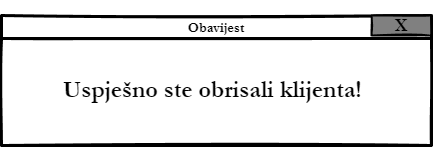

The diagram above was exported from draw.io. Its source (the exported page's mxGraphModel, read from the mxfile embedded in the PNG):
<mxGraphModel dx="576" dy="598" grid="1" gridSize="10" guides="1" tooltips="1" connect="1" arrows="1" fold="1" page="1" pageScale="1" pageWidth="827" pageHeight="1169" math="0" shadow="0">
  <root>
    <mxCell id="0" />
    <mxCell id="1" parent="0" />
    <mxCell id="H2xztkepcAU9laprczq7-12" value="&lt;h3&gt;&lt;font face=&quot;Garamond&quot;&gt;Obavijest&lt;/font&gt;&lt;/h3&gt;" style="swimlane;whiteSpace=wrap;html=1;sketch=1;strokeWidth=3;fillStyle=auto;fillColor=#ffffff;strokeColor=#000000;" parent="1" vertex="1">
      <mxGeometry x="150" y="120" width="430" height="130" as="geometry" />
    </mxCell>
    <mxCell id="H2xztkepcAU9laprczq7-14" value="&lt;h1&gt;Uspješno ste obrisali klijenta!&lt;/h1&gt;" style="text;html=1;align=left;verticalAlign=middle;whiteSpace=wrap;rounded=0;sketch=1;strokeWidth=3;fontFamily=Garamond;" parent="H2xztkepcAU9laprczq7-12" vertex="1">
      <mxGeometry x="60" y="60" width="310" height="30" as="geometry" />
    </mxCell>
    <mxCell id="H2xztkepcAU9laprczq7-24" value="&lt;h2&gt;X&lt;/h2&gt;" style="rounded=0;whiteSpace=wrap;html=1;sketch=1;fillStyle=solid;strokeWidth=2;fontFamily=Garamond;fillColor=#808080;strokeColor=#000000;" parent="H2xztkepcAU9laprczq7-12" vertex="1">
      <mxGeometry x="370" width="60" height="20" as="geometry" />
    </mxCell>
  </root>
</mxGraphModel>